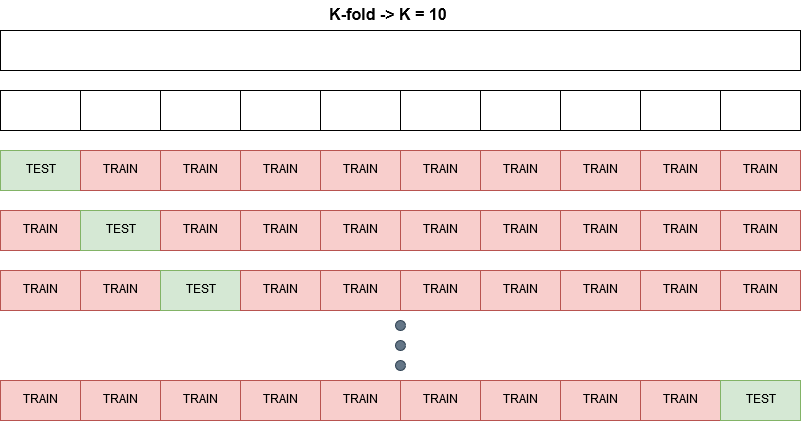

The diagram above was exported from draw.io. Its source (the exported page's mxGraphModel, read from the mxfile embedded in the PNG):
<mxGraphModel dx="1024" dy="578" grid="1" gridSize="10" guides="1" tooltips="1" connect="1" arrows="1" fold="1" page="1" pageScale="1" pageWidth="827" pageHeight="1169" math="0" shadow="0">
  <root>
    <mxCell id="0" />
    <mxCell id="1" parent="0" />
    <mxCell id="XhAjQ45FfqQZJfDM410L-13" value="" style="rounded=0;whiteSpace=wrap;html=1;" vertex="1" parent="1">
      <mxGeometry x="13" y="40" width="800" height="40" as="geometry" />
    </mxCell>
    <mxCell id="XhAjQ45FfqQZJfDM410L-14" value="" style="rounded=0;whiteSpace=wrap;html=1;" vertex="1" parent="1">
      <mxGeometry x="13" y="100" width="80" height="40" as="geometry" />
    </mxCell>
    <mxCell id="XhAjQ45FfqQZJfDM410L-15" value="" style="rounded=0;whiteSpace=wrap;html=1;" vertex="1" parent="1">
      <mxGeometry x="93" y="100" width="80" height="40" as="geometry" />
    </mxCell>
    <mxCell id="XhAjQ45FfqQZJfDM410L-16" value="" style="rounded=0;whiteSpace=wrap;html=1;" vertex="1" parent="1">
      <mxGeometry x="173" y="100" width="80" height="40" as="geometry" />
    </mxCell>
    <mxCell id="XhAjQ45FfqQZJfDM410L-17" value="" style="rounded=0;whiteSpace=wrap;html=1;" vertex="1" parent="1">
      <mxGeometry x="253" y="100" width="80" height="40" as="geometry" />
    </mxCell>
    <mxCell id="XhAjQ45FfqQZJfDM410L-18" value="" style="rounded=0;whiteSpace=wrap;html=1;" vertex="1" parent="1">
      <mxGeometry x="333" y="100" width="80" height="40" as="geometry" />
    </mxCell>
    <mxCell id="XhAjQ45FfqQZJfDM410L-19" value="" style="rounded=0;whiteSpace=wrap;html=1;" vertex="1" parent="1">
      <mxGeometry x="413" y="100" width="80" height="40" as="geometry" />
    </mxCell>
    <mxCell id="XhAjQ45FfqQZJfDM410L-20" value="" style="rounded=0;whiteSpace=wrap;html=1;" vertex="1" parent="1">
      <mxGeometry x="493" y="100" width="80" height="40" as="geometry" />
    </mxCell>
    <mxCell id="XhAjQ45FfqQZJfDM410L-21" value="" style="rounded=0;whiteSpace=wrap;html=1;" vertex="1" parent="1">
      <mxGeometry x="573" y="100" width="80" height="40" as="geometry" />
    </mxCell>
    <mxCell id="XhAjQ45FfqQZJfDM410L-22" value="" style="rounded=0;whiteSpace=wrap;html=1;" vertex="1" parent="1">
      <mxGeometry x="653" y="100" width="80" height="40" as="geometry" />
    </mxCell>
    <mxCell id="XhAjQ45FfqQZJfDM410L-23" value="" style="rounded=0;whiteSpace=wrap;html=1;" vertex="1" parent="1">
      <mxGeometry x="733" y="100" width="80" height="40" as="geometry" />
    </mxCell>
    <mxCell id="XhAjQ45FfqQZJfDM410L-24" value="K-fold -&amp;gt; K = 10" style="text;html=1;strokeColor=none;fillColor=none;align=center;verticalAlign=middle;whiteSpace=wrap;rounded=0;fontStyle=1;fontSize=16;" vertex="1" parent="1">
      <mxGeometry x="340" y="10" width="120" height="30" as="geometry" />
    </mxCell>
    <mxCell id="XhAjQ45FfqQZJfDM410L-25" value="TEST" style="rounded=0;whiteSpace=wrap;html=1;fillColor=#d5e8d4;strokeColor=#82b366;" vertex="1" parent="1">
      <mxGeometry x="13" y="160" width="80" height="40" as="geometry" />
    </mxCell>
    <mxCell id="XhAjQ45FfqQZJfDM410L-26" value="TRAIN" style="rounded=0;whiteSpace=wrap;html=1;fillColor=#f8cecc;strokeColor=#b85450;" vertex="1" parent="1">
      <mxGeometry x="93" y="160" width="80" height="40" as="geometry" />
    </mxCell>
    <mxCell id="XhAjQ45FfqQZJfDM410L-27" value="TRAIN" style="rounded=0;whiteSpace=wrap;html=1;fillColor=#f8cecc;strokeColor=#b85450;" vertex="1" parent="1">
      <mxGeometry x="173" y="160" width="80" height="40" as="geometry" />
    </mxCell>
    <mxCell id="XhAjQ45FfqQZJfDM410L-28" value="TRAIN" style="rounded=0;whiteSpace=wrap;html=1;fillColor=#f8cecc;strokeColor=#b85450;" vertex="1" parent="1">
      <mxGeometry x="253" y="160" width="80" height="40" as="geometry" />
    </mxCell>
    <mxCell id="XhAjQ45FfqQZJfDM410L-29" value="TRAIN" style="rounded=0;whiteSpace=wrap;html=1;fillColor=#f8cecc;strokeColor=#b85450;" vertex="1" parent="1">
      <mxGeometry x="333" y="160" width="80" height="40" as="geometry" />
    </mxCell>
    <mxCell id="XhAjQ45FfqQZJfDM410L-30" value="TRAIN" style="rounded=0;whiteSpace=wrap;html=1;fillColor=#f8cecc;strokeColor=#b85450;" vertex="1" parent="1">
      <mxGeometry x="413" y="160" width="80" height="40" as="geometry" />
    </mxCell>
    <mxCell id="XhAjQ45FfqQZJfDM410L-31" value="TRAIN" style="rounded=0;whiteSpace=wrap;html=1;fillColor=#f8cecc;strokeColor=#b85450;" vertex="1" parent="1">
      <mxGeometry x="493" y="160" width="80" height="40" as="geometry" />
    </mxCell>
    <mxCell id="XhAjQ45FfqQZJfDM410L-32" value="TRAIN" style="rounded=0;whiteSpace=wrap;html=1;fillColor=#f8cecc;strokeColor=#b85450;" vertex="1" parent="1">
      <mxGeometry x="573" y="160" width="80" height="40" as="geometry" />
    </mxCell>
    <mxCell id="XhAjQ45FfqQZJfDM410L-33" value="TRAIN" style="rounded=0;whiteSpace=wrap;html=1;fillColor=#f8cecc;strokeColor=#b85450;" vertex="1" parent="1">
      <mxGeometry x="653" y="160" width="80" height="40" as="geometry" />
    </mxCell>
    <mxCell id="XhAjQ45FfqQZJfDM410L-34" value="TRAIN" style="rounded=0;whiteSpace=wrap;html=1;fillColor=#f8cecc;strokeColor=#b85450;" vertex="1" parent="1">
      <mxGeometry x="733" y="160" width="80" height="40" as="geometry" />
    </mxCell>
    <mxCell id="XhAjQ45FfqQZJfDM410L-35" value="TRAIN" style="rounded=0;whiteSpace=wrap;html=1;fillColor=#f8cecc;strokeColor=#b85450;" vertex="1" parent="1">
      <mxGeometry x="13" y="220" width="80" height="40" as="geometry" />
    </mxCell>
    <mxCell id="XhAjQ45FfqQZJfDM410L-36" value="TEST" style="rounded=0;whiteSpace=wrap;html=1;fillColor=#d5e8d4;strokeColor=#82b366;" vertex="1" parent="1">
      <mxGeometry x="93" y="220" width="80" height="40" as="geometry" />
    </mxCell>
    <mxCell id="XhAjQ45FfqQZJfDM410L-37" value="TRAIN" style="rounded=0;whiteSpace=wrap;html=1;fillColor=#f8cecc;strokeColor=#b85450;" vertex="1" parent="1">
      <mxGeometry x="173" y="220" width="80" height="40" as="geometry" />
    </mxCell>
    <mxCell id="XhAjQ45FfqQZJfDM410L-38" value="TRAIN" style="rounded=0;whiteSpace=wrap;html=1;fillColor=#f8cecc;strokeColor=#b85450;" vertex="1" parent="1">
      <mxGeometry x="253" y="220" width="80" height="40" as="geometry" />
    </mxCell>
    <mxCell id="XhAjQ45FfqQZJfDM410L-39" value="TRAIN" style="rounded=0;whiteSpace=wrap;html=1;fillColor=#f8cecc;strokeColor=#b85450;" vertex="1" parent="1">
      <mxGeometry x="333" y="220" width="80" height="40" as="geometry" />
    </mxCell>
    <mxCell id="XhAjQ45FfqQZJfDM410L-40" value="TRAIN" style="rounded=0;whiteSpace=wrap;html=1;fillColor=#f8cecc;strokeColor=#b85450;" vertex="1" parent="1">
      <mxGeometry x="413" y="220" width="80" height="40" as="geometry" />
    </mxCell>
    <mxCell id="XhAjQ45FfqQZJfDM410L-41" value="TRAIN" style="rounded=0;whiteSpace=wrap;html=1;fillColor=#f8cecc;strokeColor=#b85450;" vertex="1" parent="1">
      <mxGeometry x="493" y="220" width="80" height="40" as="geometry" />
    </mxCell>
    <mxCell id="XhAjQ45FfqQZJfDM410L-42" value="TRAIN" style="rounded=0;whiteSpace=wrap;html=1;fillColor=#f8cecc;strokeColor=#b85450;" vertex="1" parent="1">
      <mxGeometry x="573" y="220" width="80" height="40" as="geometry" />
    </mxCell>
    <mxCell id="XhAjQ45FfqQZJfDM410L-43" value="TRAIN" style="rounded=0;whiteSpace=wrap;html=1;fillColor=#f8cecc;strokeColor=#b85450;" vertex="1" parent="1">
      <mxGeometry x="653" y="220" width="80" height="40" as="geometry" />
    </mxCell>
    <mxCell id="XhAjQ45FfqQZJfDM410L-44" value="TRAIN" style="rounded=0;whiteSpace=wrap;html=1;fillColor=#f8cecc;strokeColor=#b85450;" vertex="1" parent="1">
      <mxGeometry x="733" y="220" width="80" height="40" as="geometry" />
    </mxCell>
    <mxCell id="XhAjQ45FfqQZJfDM410L-45" value="TRAIN" style="rounded=0;whiteSpace=wrap;html=1;fillColor=#f8cecc;strokeColor=#b85450;" vertex="1" parent="1">
      <mxGeometry x="13" y="280" width="80" height="40" as="geometry" />
    </mxCell>
    <mxCell id="XhAjQ45FfqQZJfDM410L-46" value="TRAIN" style="rounded=0;whiteSpace=wrap;html=1;fillColor=#f8cecc;strokeColor=#b85450;" vertex="1" parent="1">
      <mxGeometry x="93" y="280" width="80" height="40" as="geometry" />
    </mxCell>
    <mxCell id="XhAjQ45FfqQZJfDM410L-47" value="TEST" style="rounded=0;whiteSpace=wrap;html=1;fillColor=#d5e8d4;strokeColor=#82b366;" vertex="1" parent="1">
      <mxGeometry x="173" y="280" width="80" height="40" as="geometry" />
    </mxCell>
    <mxCell id="XhAjQ45FfqQZJfDM410L-48" value="TRAIN" style="rounded=0;whiteSpace=wrap;html=1;fillColor=#f8cecc;strokeColor=#b85450;" vertex="1" parent="1">
      <mxGeometry x="253" y="280" width="80" height="40" as="geometry" />
    </mxCell>
    <mxCell id="XhAjQ45FfqQZJfDM410L-49" value="TRAIN" style="rounded=0;whiteSpace=wrap;html=1;fillColor=#f8cecc;strokeColor=#b85450;" vertex="1" parent="1">
      <mxGeometry x="333" y="280" width="80" height="40" as="geometry" />
    </mxCell>
    <mxCell id="XhAjQ45FfqQZJfDM410L-50" value="TRAIN" style="rounded=0;whiteSpace=wrap;html=1;fillColor=#f8cecc;strokeColor=#b85450;" vertex="1" parent="1">
      <mxGeometry x="413" y="280" width="80" height="40" as="geometry" />
    </mxCell>
    <mxCell id="XhAjQ45FfqQZJfDM410L-51" value="TRAIN" style="rounded=0;whiteSpace=wrap;html=1;fillColor=#f8cecc;strokeColor=#b85450;" vertex="1" parent="1">
      <mxGeometry x="493" y="280" width="80" height="40" as="geometry" />
    </mxCell>
    <mxCell id="XhAjQ45FfqQZJfDM410L-52" value="TRAIN" style="rounded=0;whiteSpace=wrap;html=1;fillColor=#f8cecc;strokeColor=#b85450;" vertex="1" parent="1">
      <mxGeometry x="573" y="280" width="80" height="40" as="geometry" />
    </mxCell>
    <mxCell id="XhAjQ45FfqQZJfDM410L-53" value="TRAIN" style="rounded=0;whiteSpace=wrap;html=1;fillColor=#f8cecc;strokeColor=#b85450;" vertex="1" parent="1">
      <mxGeometry x="653" y="280" width="80" height="40" as="geometry" />
    </mxCell>
    <mxCell id="XhAjQ45FfqQZJfDM410L-54" value="TRAIN" style="rounded=0;whiteSpace=wrap;html=1;fillColor=#f8cecc;strokeColor=#b85450;" vertex="1" parent="1">
      <mxGeometry x="733" y="280" width="80" height="40" as="geometry" />
    </mxCell>
    <mxCell id="XhAjQ45FfqQZJfDM410L-55" value="" style="ellipse;whiteSpace=wrap;html=1;aspect=fixed;fontSize=16;fillColor=#647687;strokeColor=#314354;fontColor=#ffffff;" vertex="1" parent="1">
      <mxGeometry x="408" y="330" width="10" height="10" as="geometry" />
    </mxCell>
    <mxCell id="XhAjQ45FfqQZJfDM410L-56" value="" style="ellipse;whiteSpace=wrap;html=1;aspect=fixed;fontSize=16;fillColor=#647687;strokeColor=#314354;fontColor=#ffffff;" vertex="1" parent="1">
      <mxGeometry x="408" y="350" width="10" height="10" as="geometry" />
    </mxCell>
    <mxCell id="XhAjQ45FfqQZJfDM410L-57" value="" style="ellipse;whiteSpace=wrap;html=1;aspect=fixed;fontSize=16;fillColor=#647687;strokeColor=#314354;fontColor=#ffffff;" vertex="1" parent="1">
      <mxGeometry x="408" y="370" width="10" height="10" as="geometry" />
    </mxCell>
    <mxCell id="XhAjQ45FfqQZJfDM410L-58" value="TRAIN" style="rounded=0;whiteSpace=wrap;html=1;fillColor=#f8cecc;strokeColor=#b85450;" vertex="1" parent="1">
      <mxGeometry x="13" y="390" width="80" height="40" as="geometry" />
    </mxCell>
    <mxCell id="XhAjQ45FfqQZJfDM410L-59" value="TRAIN" style="rounded=0;whiteSpace=wrap;html=1;fillColor=#f8cecc;strokeColor=#b85450;" vertex="1" parent="1">
      <mxGeometry x="93" y="390" width="80" height="40" as="geometry" />
    </mxCell>
    <mxCell id="XhAjQ45FfqQZJfDM410L-60" value="TRAIN" style="rounded=0;whiteSpace=wrap;html=1;fillColor=#f8cecc;strokeColor=#b85450;" vertex="1" parent="1">
      <mxGeometry x="173" y="390" width="80" height="40" as="geometry" />
    </mxCell>
    <mxCell id="XhAjQ45FfqQZJfDM410L-61" value="TRAIN" style="rounded=0;whiteSpace=wrap;html=1;fillColor=#f8cecc;strokeColor=#b85450;" vertex="1" parent="1">
      <mxGeometry x="253" y="390" width="80" height="40" as="geometry" />
    </mxCell>
    <mxCell id="XhAjQ45FfqQZJfDM410L-62" value="TRAIN" style="rounded=0;whiteSpace=wrap;html=1;fillColor=#f8cecc;strokeColor=#b85450;" vertex="1" parent="1">
      <mxGeometry x="333" y="390" width="80" height="40" as="geometry" />
    </mxCell>
    <mxCell id="XhAjQ45FfqQZJfDM410L-63" value="TRAIN" style="rounded=0;whiteSpace=wrap;html=1;fillColor=#f8cecc;strokeColor=#b85450;" vertex="1" parent="1">
      <mxGeometry x="413" y="390" width="80" height="40" as="geometry" />
    </mxCell>
    <mxCell id="XhAjQ45FfqQZJfDM410L-64" value="TRAIN" style="rounded=0;whiteSpace=wrap;html=1;fillColor=#f8cecc;strokeColor=#b85450;" vertex="1" parent="1">
      <mxGeometry x="493" y="390" width="80" height="40" as="geometry" />
    </mxCell>
    <mxCell id="XhAjQ45FfqQZJfDM410L-65" value="TRAIN" style="rounded=0;whiteSpace=wrap;html=1;fillColor=#f8cecc;strokeColor=#b85450;" vertex="1" parent="1">
      <mxGeometry x="573" y="390" width="80" height="40" as="geometry" />
    </mxCell>
    <mxCell id="XhAjQ45FfqQZJfDM410L-66" value="TRAIN" style="rounded=0;whiteSpace=wrap;html=1;fillColor=#f8cecc;strokeColor=#b85450;" vertex="1" parent="1">
      <mxGeometry x="653" y="390" width="80" height="40" as="geometry" />
    </mxCell>
    <mxCell id="XhAjQ45FfqQZJfDM410L-67" value="TEST" style="rounded=0;whiteSpace=wrap;html=1;fillColor=#d5e8d4;strokeColor=#82b366;" vertex="1" parent="1">
      <mxGeometry x="733" y="390" width="80" height="40" as="geometry" />
    </mxCell>
  </root>
</mxGraphModel>